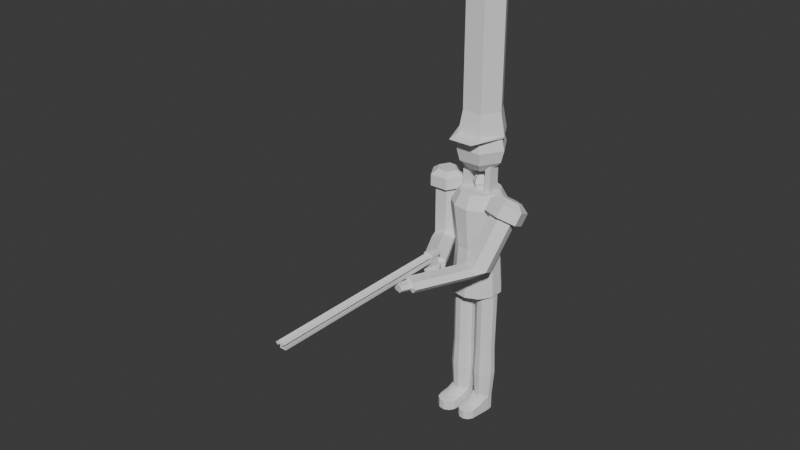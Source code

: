 # Source: GoldenGuardian.blend  (saved by Blender 4.2.66; exported with 4.5.12 LTS)
import bpy
from mathutils import Matrix  # noqa: F401  (used for matrix-valued properties, if any)

bpy.ops.wm.read_factory_settings(use_empty=True)
scene = bpy.context.scene
scene.name = 'Scene'

# ---- collections
col_collection = bpy.data.collections.new('Collection'); scene.collection.children.link(col_collection)

# ---- world
world_world = bpy.data.worlds.new('World'); scene.world = world_world
world_world.use_nodes = True; world_world.node_tree.nodes.clear()
_N = world_world.node_tree.nodes; _L = world_world.node_tree.links
n0 = _N.new('ShaderNodeOutputWorld'); n0.name = 'World Output'; n0.location = (300, 300)
n1 = _N.new('ShaderNodeBackground'); n1.name = 'Background'; n1.location = (10, 300)
n1.inputs[0].default_value = (0.05088, 0.05088, 0.05088, 1.0)
_L.new(n1.outputs[0], n0.inputs[0])
n0.is_active_output = True
world_world.color = (0.05088, 0.05088, 0.05088)
world_world.use_sun_shadow = False
world_world.sun_shadow_jitter_overblur = 0.0

# ---- meshes
me_cylinder = bpy.data.meshes.new('Cylinder')
me_cylinder.from_pydata([(-1.007, -0.02083, -5.611), (-0.8658, -0.02083, -3.611), (-0.848, 0.5198, -5.611), (-0.7295, 0.4436, -3.611), (-0.4222, 0.8888, -5.611), (-0.3636, 0.7606, -3.611), (0.1356, 0.969, -5.611), (0.1155, 0.8295, -3.611), (0.6481, 0.7349, -5.611), (0.5558, 0.6284, -3.611), (0.9527, 0.2609, -5.611), (0.8176, 0.2212, -3.611), (0.9527, -0.3026, -5.611), (0.8176, -0.2629, -3.611), (0.6481, -0.7766, -5.611), (0.5558, -0.6701, -3.611), (0.1356, -1.011, -5.611), (0.1155, -0.8712, -3.611), (-0.4222, -0.9305, -5.611), (-0.3636, -0.8023, -3.611), (-0.848, -0.5615, -5.611), (-0.7295, -0.4853, -3.611), (-1.095, -0.02083, -1.851), (-0.9222, 0.5675, -1.851), (-0.4588, 0.969, -1.851), (0.1481, 1.056, -1.851), (0.7059, 0.8016, -1.851), (1.037, 0.2858, -1.851), (1.037, -0.3274, -1.851), (0.7059, -0.8432, -1.851), (0.1481, -1.098, -1.851), (-0.4588, -1.011, -1.851), (-0.9222, -0.6092, -1.851), (-0.8124, -0.02083, -1.327), (-0.6845, 0.4147, -1.327), (-0.3414, 0.712, -1.327), (0.1079, 0.7766, -1.327), (0.5208, 0.588, -1.327), (0.7662, 0.2061, -1.327), (0.7662, -0.2478, -1.327), (0.5208, -0.6297, -1.327), (0.1079, -0.8182, -1.327), (-0.3414, -0.7536, -1.327), (-0.6845, -0.4564, -1.327), (-0.9125, 0.2399, -9.312), (-0.9891, -0.02083, -9.312), (-0.9368, -0.02083, -8.184), (-0.9434, -0.02083, -5.111), (-0.8685, 0.2117, -8.184), (-0.8741, 0.2153, -5.111), (-0.6854, 0.3703, -8.184), (-0.6882, 0.3764, -5.111), (-0.4455, 0.4048, -8.184), (-0.4446, 0.4114, -5.111), (-0.2251, 0.3042, -8.184), (-0.2208, 0.3092, -5.111), (-0.09412, 0.1003, -8.184), (-0.08773, 0.1022, -5.111), (-0.09412, -0.142, -8.184), (-0.08773, -0.1439, -5.111), (-0.2251, -0.3458, -8.184), (-0.2208, -0.3509, -5.111), (-0.4455, -0.4465, -8.184), (-0.4446, -0.4531, -5.111), (-0.6854, -0.412, -8.184), (-0.6882, -0.4181, -5.111), (-0.8685, -0.2533, -8.184), (-0.8741, -0.2569, -5.111), (-0.7071, 0.4179, -9.312), (-0.4381, 0.4566, -9.312), (-0.1909, 0.3437, -9.312), (-0.04397, 0.1151, -9.312), (-0.04397, -0.1567, -9.312), (-0.1909, -0.3853, -9.312), (-0.4381, -0.4982, -9.312), (-0.7071, -0.4596, -9.312), (-0.9125, -0.2816, -9.312), (-0.8517, 0.2009, -10.4), (-0.9168, -0.02083, -10.4), (-0.6771, 0.3522, -10.4), (-0.4484, 0.3851, -10.4), (-0.2382, 0.2891, -10.4), (-0.1133, 0.0947, -10.4), (-0.1133, -0.1364, -10.4), (-0.2382, -0.3307, -10.4), (-0.4484, -0.4267, -10.4), (-0.6771, -0.3938, -10.4), (-0.8517, -0.2425, -10.4), (-0.8517, 0.2009, -11.05), (-0.9168, -0.02083, -11.05), (-0.6771, 0.3522, -11.05), (-0.4484, 0.3851, -11.05), (-0.2382, 0.2891, -11.05), (-0.1133, 0.0947, -11.05), (-0.1133, -0.1364, -11.05), (-0.2382, -0.3307, -11.05), (-0.4484, -0.4267, -11.05), (-0.6771, -0.3938, -11.05), (-0.8517, -0.2425, -11.05), (-0.9273, -0.09348, -10.4), (-0.1237, -0.209, -10.4), (-0.2487, -0.4034, -10.4), (-0.4588, -0.4994, -10.4), (-0.6875, -0.4665, -10.4), (-0.8622, -0.3152, -10.4), (-0.9273, -0.09348, -11.05), (-0.1237, -0.209, -11.05), (-0.2487, -0.4034, -11.05), (-0.4588, -0.4994, -11.05), (-0.6875, -0.4665, -11.05), (-0.8622, -0.3152, -11.05), (-0.9796, -0.4578, -10.59), (-0.1761, -0.5734, -10.59), (-0.301, -0.7677, -10.59), (-0.5112, -0.8637, -10.59), (-0.7399, -0.8308, -10.59), (-0.9145, -0.6795, -10.59), (-0.9796, -0.4578, -11.05), (-0.1761, -0.5734, -11.05), (-0.301, -0.7677, -11.05), (-0.5112, -0.8637, -11.05), (-0.7399, -0.8308, -11.05), (-0.9145, -0.6795, -11.05), (-1.035, -0.8413, -10.67), (-0.2313, -0.9569, -10.67), (-0.3562, -1.151, -10.67), (-0.5664, -1.247, -10.67), (-0.7951, -1.214, -10.67), (-0.9697, -1.063, -10.67), (-1.035, -0.8413, -11.05), (-0.2313, -0.9569, -11.05), (-0.3562, -1.151, -11.05), (-0.5664, -1.247, -11.05), (-0.7951, -1.214, -11.05), (-0.9697, -1.063, -11.05), (0.08942, -0.02083, -8.183), (0.06757, -0.02083, -5.111), (0.1535, 0.1975, -8.183), (0.1351, 0.2093, -5.111), (0.3255, 0.3465, -8.183), (0.3164, 0.3664, -5.111), (0.5507, 0.3789, -8.183), (0.5538, 0.4005, -5.111), (0.7577, 0.2844, -8.183), (0.772, 0.3009, -5.111), (0.8807, 0.09294, -8.183), (0.9017, 0.0991, -5.111), (0.8807, -0.1346, -8.183), (0.9017, -0.1408, -5.111), (0.7577, -0.326, -8.183), (0.772, -0.3425, -5.111), (0.5507, -0.4206, -8.183), (0.5538, -0.4422, -5.111), (0.3255, -0.3882, -8.183), (0.3164, -0.4081, -5.111), (0.1535, -0.2392, -8.183), (0.1351, -0.251, -5.111), (0.04892, -0.02083, -9.309), (0.1195, 0.2194, -9.309), (0.3087, 0.3833, -9.309), (0.5565, 0.419, -9.309), (0.7842, 0.315, -9.309), (0.9196, 0.1044, -9.309), (0.9196, -0.146, -9.309), (0.7842, -0.3566, -9.309), (0.5565, -0.4606, -9.309), (0.3087, -0.425, -9.309), (0.1195, -0.2611, -9.309), (0.129, -0.02083, -10.39), (0.1868, 0.1761, -10.39), (0.3419, 0.3105, -10.39), (0.5451, 0.3397, -10.39), (0.7318, 0.2545, -10.39), (0.8428, 0.08179, -10.39), (0.8428, -0.1235, -10.39), (0.7318, -0.2961, -10.39), (0.5451, -0.3814, -10.39), (0.3419, -0.3522, -10.39), (0.1868, -0.2178, -10.39), (0.129, -0.02083, -11.04), (0.1868, 0.1761, -11.04), (0.3419, 0.3105, -11.04), (0.5451, 0.3397, -11.04), (0.7318, 0.2545, -11.04), (0.8428, 0.08179, -11.04), (0.8428, -0.1235, -11.04), (0.7318, -0.2961, -11.04), (0.5451, -0.3814, -11.04), (0.3419, -0.3522, -11.04), (0.1868, -0.2178, -11.04), (0.111, -0.1462, -10.39), (0.8247, -0.2488, -10.39), (0.7138, -0.4215, -10.39), (0.5271, -0.5067, -10.39), (0.3239, -0.4775, -10.39), (0.1688, -0.3431, -10.39), (0.111, -0.1462, -11.04), (0.8247, -0.2488, -11.04), (0.7138, -0.4215, -11.04), (0.5271, -0.5067, -11.04), (0.3239, -0.4775, -11.04), (0.1688, -0.3431, -11.04), (0.05856, -0.5108, -10.59), (0.7723, -0.6134, -10.59), (0.6613, -0.7861, -10.59), (0.4747, -0.8713, -10.59), (0.2715, -0.8421, -10.59), (0.1164, -0.7077, -10.59), (0.05856, -0.5108, -11.04), (0.7723, -0.6134, -11.04), (0.6613, -0.7861, -11.04), (0.4747, -0.8713, -11.04), (0.2715, -0.8421, -11.04), (0.1164, -0.7077, -11.04), (0.004497, -0.8868, -10.68), (0.7183, -0.9894, -10.68), (0.6073, -1.162, -10.68), (0.4206, -1.247, -10.68), (0.2174, -1.218, -10.68), (0.06232, -1.084, -10.68), (0.004497, -0.8868, -11.04), (0.7183, -0.9894, -11.04), (0.6073, -1.162, -11.04), (0.4206, -1.247, -11.04), (0.2174, -1.218, -11.04), (0.06232, -1.084, -11.04), (-0.5067, -0.02083, 1.255), (-0.8728, -0.02083, 0.8889), (-1.007, -0.02083, 0.3889), (-0.8728, -0.02083, -0.1111), (-0.5067, -0.02083, -0.4771), (-0.2567, 0.4122, 1.255), (-0.4398, 0.7292, 0.8889), (-0.5067, 0.8452, 0.3889), (-0.4398, 0.7292, -0.1111), (-0.2567, 0.4122, -0.4771), (0.2433, 0.4122, 1.255), (0.4263, 0.7292, 0.8889), (0.4933, 0.8452, 0.3889), (0.4263, 0.7292, -0.1111), (0.2433, 0.4122, -0.4771), (0.4933, -0.02083, 1.255), (0.8593, -0.02083, 0.8889), (0.9933, -0.02083, 0.3889), (0.8593, -0.02083, -0.1111), (0.4933, -0.02083, -0.4771), (-0.006744, -0.02083, 1.389), (0.2433, -0.4538, 1.255), (0.4263, -0.7708, 0.8889), (0.4933, -0.8869, 0.3889), (0.4263, -0.7708, -0.1111), (0.2433, -0.4538, -0.4771), (-0.2567, -0.4538, 1.255), (-0.4398, -0.7708, 0.8889), (-0.5067, -0.8869, 0.3889), (-0.4398, -0.7708, -0.1111), (-0.2567, -0.4538, -0.4771), (-0.006744, -0.02083, -0.6111), (-0.4891, 0.8222, 0.8856), (-0.9714, -0.01319, 0.8856), (-0.9714, -0.01319, 0.9713), (-0.7993, -0.01319, 1.837), (-0.4891, 0.8222, 0.9713), (-0.403, 0.6732, 1.837), (0.4756, 0.8222, 0.9713), (0.3896, 0.6732, 1.837), (0.9579, -0.01319, 0.9713), (0.7859, -0.01319, 1.837), (0.4756, -0.8486, 0.9713), (0.3896, -0.6996, 1.837), (-0.4891, -0.8486, 0.9713), (-0.403, -0.6996, 1.837), (0.4756, 0.8222, 0.8856), (0.9579, -0.01319, 0.8856), (0.4756, -1.364, 0.8856), (-0.4891, -1.364, 0.8856), (-0.7993, -0.01319, 8.748), (-0.403, 0.6732, 8.748), (0.3896, 0.6732, 8.748), (0.7859, -0.01319, 8.748), (0.3896, -0.6996, 8.748), (-0.403, -0.6996, 8.748), (-0.2302, -0.01319, 8.878), (-0.1185, 0.1804, 8.878), (0.105, 0.1804, 8.878), (0.2168, -0.01319, 8.878), (0.105, -0.2067, 8.878), (-0.1185, -0.2067, 8.878), (0.5874, -0.2708, -1.401), (0.5874, -0.2708, -0.2197), (0.3615, -0.2708, -1.401), (0.3615, -0.2708, -0.2197), (0.5874, 0.2292, -1.401), (0.5874, 0.2292, -0.2197), (0.3615, 0.2292, -1.401), (0.3615, 0.2292, -0.2197), (-0.3869, -0.2708, -1.397), (-0.3869, -0.2708, -0.1944), (-0.624, -0.2708, -1.397), (-0.624, -0.2708, -0.1944), (-0.3869, 0.2292, -1.397), (-0.3869, 0.2292, -0.1944), (-0.624, 0.2292, -1.397), (-0.624, 0.2292, -0.1944), (-0.3367, -0.02083, -1.091), (-0.2401, -0.02083, -1.325), (-0.006744, 0.2125, -0.858), (-0.006744, 0.3092, -1.091), (-0.006744, 0.2125, -1.325), (0.2266, -0.02083, -0.858), (0.3233, -0.02083, -1.091), (0.2266, -0.02083, -1.325), (-0.006744, -0.02083, -1.421), (-0.006744, -0.02083, -0.7614), (-0.006744, -0.2542, -0.858), (-0.006744, -0.3508, -1.091), (-0.006744, -0.2542, -1.325), (-0.2401, -0.02083, -0.858), (-1.863, 0.5966, -1.59), (-2.22, -0.02083, -1.59), (-2.007, -0.02083, -3.956), (-2.007, -0.02083, -1.611), (-1.757, 0.4122, -4.187), (-1.757, 0.4122, -1.611), (-1.257, 0.4122, -3.956), (-1.257, 0.4122, -1.611), (-1.007, -0.02083, -3.604), (-1.007, -0.02083, -1.611), (-1.257, -0.4538, -3.425), (-1.257, -0.4538, -1.611), (-1.757, -0.4538, -3.604), (-1.757, -0.4538, -1.611), (-1.15, 0.5966, -1.59), (-0.7937, -0.02083, -1.59), (-1.15, -0.6383, -1.59), (-1.863, -0.6383, -1.59), (-1.863, 0.5966, -1.14), (-2.22, -0.02083, -1.14), (-1.15, 0.5966, -1.14), (-0.7937, -0.02083, -1.14), (-1.15, -0.6383, -1.14), (-1.863, -0.6383, -1.14), (-1.721, 0.3504, -0.953), (-1.935, -0.02083, -0.953), (-1.292, 0.3504, -0.953), (-1.078, -0.02083, -0.953), (-1.292, -0.3921, -0.953), (-1.721, -0.3921, -0.953), (-1.57, -0.7249, -4.019), (-1.223, -0.5766, -4.25), (-0.9275, -0.4103, -4.019), (-0.9073, -0.3608, -3.667), (-1.273, -0.5644, -3.488), (-1.657, -0.7938, -3.667), (-0.6872, -2.375, -3.952), (-0.3399, -2.227, -4.184), (-0.04466, -2.061, -3.952), (-0.02455, -2.011, -3.6), (-0.3899, -2.215, -3.421), (-0.7745, -2.444, -3.6), (-0.5466, -2.363, -3.888), (-0.3295, -2.271, -4.032), (-0.1449, -2.167, -3.888), (-0.1323, -2.136, -3.668), (-0.3608, -2.263, -3.556), (-0.6013, -2.406, -3.668), (-0.239, -2.939, -3.865), (-0.02184, -2.846, -4.009), (0.1628, -2.742, -3.865), (0.1754, -2.711, -3.644), (-0.05311, -2.838, -3.532), (-0.2936, -2.982, -3.644), (-0.03877, -2.842, -3.751), (-0.04035, -2.724, -3.881), (-0.03735, -2.904, -3.348), (-0.2903, -2.725, -3.881), (-0.2873, -2.905, -3.348), (-0.04107, -2.474, -3.881), (-0.04107, -2.474, -3.348), (-0.2911, -2.475, -3.881), (-0.2911, -2.475, -3.348), (-0.03735, -2.904, -3.221), (-0.2873, -2.905, -3.221), (-0.04107, -2.474, -3.221), (-0.2911, -2.475, -3.221), (-0.02332, -10.32, -3.348), (-0.2733, -10.32, -3.348), (-0.02332, -10.32, -3.221), (-0.2733, -10.32, -3.221), (-0.09412, -2.76, -2.989), (0.01179, -2.905, -3.164), (-0.3531, -2.906, -3.164), (0.00386, -2.395, -3.163), (-0.3607, -2.396, -3.164), (-0.2475, -10.44, -3.164), (-0.2475, -10.44, -3.011), (-0.1654, -2.724, -3.881), (-0.1623, -2.905, -3.348), (-0.1661, -2.474, -3.881), (-0.1661, -2.474, -3.348), (-0.1623, -2.905, -3.221), (-0.1661, -2.474, -3.221), (-0.1483, -10.32, -3.348), (-0.1483, -10.32, -3.221), (-0.1706, -2.906, -3.164), (-0.1782, -2.395, -3.164), (-0.1563, -10.44, -3.087), (-0.1335, -2.76, -2.989), (0.01179, -2.905, -3.011), (-0.3531, -2.906, -3.011), (0.004197, -2.395, -3.011), (-0.3607, -2.396, -3.011), (-0.1782, -2.395, -3.011), (-0.1706, -2.906, -3.011), (-0.2248, -2.905, -3.348), (-0.2286, -2.474, -3.881), (-0.2248, -2.905, -3.221), (-0.2108, -10.32, -3.348), (-0.2108, -10.32, -3.221), (-0.2619, -2.906, -3.164), (-0.1367, -2.54, -2.989), (-0.2154, -2.54, -2.989), (-0.2279, -2.724, -3.881), (-0.2286, -2.474, -3.348), (-0.2286, -2.474, -3.221), (-0.2695, -2.395, -3.164), (-0.2619, -2.906, -3.011), (-0.2695, -2.395, -3.011), (-0.1029, -2.724, -3.881), (-0.1036, -2.474, -3.348), (-0.1036, -2.474, -3.221), (-0.08702, -2.395, -3.164), (-0.09985, -2.905, -3.348), (-0.1036, -2.474, -3.881), (-0.09985, -2.905, -3.221), (-0.08582, -10.32, -3.348), (-0.08582, -10.32, -3.221), (-0.07943, -2.905, -3.164), (-0.2121, -2.761, -2.989), (-0.1728, -2.76, -2.989), (-0.08702, -2.395, -3.011), (-0.07943, -2.905, -3.011), (-0.3531, -2.906, -3.087), (-0.3607, -2.396, -3.087), (0.01179, -2.905, -3.087), (0.004197, -2.395, -3.087), (-0.1782, -2.395, -3.087), (-0.1706, -2.906, -3.087), (-0.2695, -2.395, -3.087), (-0.08702, -2.395, -3.087), (-0.1761, -2.54, -2.989), (0.02617, -10.44, -3.087), (-0.06505, -10.44, -3.164), (-0.2548, -2.541, -2.989), (-0.06505, -10.44, -3.011), (-0.06505, -10.44, -3.087), (-0.09739, -2.54, -2.989), (-0.2475, -10.44, -3.087), (-0.3387, -10.44, -3.087), (-0.2515, -2.761, -2.989), (1.258, 0.121, -2.299), (0.7109, -0.281, -1.972), (0.6024, -1.32, -3.727), (0.9444, -0.38, -1.995), (0.9656, -1.053, -3.944), (1.308, -0.1131, -2.212), (1.435, -1.224, -3.944), (1.777, -0.2841, -2.212), (1.542, -1.662, -3.727), (1.884, -0.722, -1.995), (1.179, -1.929, -3.511), (1.521, -0.9889, -1.779), (0.7091, -1.758, -3.511), (1.051, -0.8179, -1.779), (1.966, -0.1366, -2.299), (2.127, -0.7963, -1.972), (1.579, -1.198, -1.646), (0.8716, -0.9407, -1.646), (1.347, 0.3658, -1.847), (0.8, -0.03629, -1.521), (2.055, 0.1081, -1.847), (2.216, -0.5516, -1.521), (1.669, -0.9536, -1.195), (0.9607, -0.696, -1.195), (1.463, 0.1585, -1.495), (1.176, -0.05201, -1.324), (1.833, 0.02362, -1.495), (1.917, -0.3218, -1.324), (1.631, -0.5324, -1.153), (1.26, -0.3975, -1.153), (0.5216, -1.749, -3.763), (0.6826, -1.801, -3.98), (1.152, -1.972, -3.98), (1.333, -2.012, -3.763), (1.172, -1.948, -3.547), (0.702, -1.777, -3.547), (-0.2967, -4.162, -3.593), (-0.1357, -4.215, -3.81), (0.3341, -4.386, -3.81), (0.5151, -4.426, -3.593), (0.3535, -4.362, -3.377), (-0.1163, -4.191, -3.377), (-0.1514, -4.254, -3.59), (-0.05374, -4.286, -3.722), (0.2314, -4.39, -3.722), (0.3413, -4.414, -3.59), (0.2432, -4.375, -3.459), (-0.04196, -4.272, -3.459), (-0.2957, -4.68, -3.561), (-0.198, -4.712, -3.692), (0.08715, -4.815, -3.692), (0.197, -4.84, -3.561), (0.09892, -4.801, -3.429), (-0.1862, -4.697, -3.429), (-0.294, -4.681, -3.563), (-0.05101, -4.756, -3.562), (-0.2181, -5.258, -3.348), (-0.2808, -5.186, -3.221), (-0.156, -5.137, -3.348), (-0.03169, -4.882, -3.348), (-0.2803, -5.376, -3.348), (-0.09382, -5.011, -3.348), (-0.0762, -4.034, -3.011), (0.01531, -4.138, -3.087), (-0.07654, -3.914, -3.164)], [], [(0, 1, 3, 2), (2, 3, 5, 4), (4, 5, 7, 6), (6, 7, 9, 8), (8, 9, 11, 10), (10, 11, 13, 12), (12, 13, 15, 14), (14, 15, 17, 16), (16, 17, 19, 18), (13, 11, 27, 28), (18, 19, 21, 20), (20, 21, 1, 0), (0, 2, 4, 6, 8, 10, 12, 14, 16, 18, 20), (24, 23, 34, 35), (11, 9, 26, 27), (9, 7, 25, 26), (3, 1, 22, 23), (7, 5, 24, 25), (1, 21, 32, 22), (5, 3, 23, 24), (21, 19, 31, 32), (19, 17, 30, 31), (17, 15, 29, 30), (15, 13, 28, 29), (34, 33, 43, 42, 41, 40, 39, 38, 37, 36, 35), (31, 30, 41, 42), (28, 27, 38, 39), (25, 24, 35, 36), (32, 31, 42, 43), (29, 28, 39, 40), (26, 25, 36, 37), (22, 32, 43, 33), (23, 22, 33, 34), (30, 29, 40, 41), (27, 26, 37, 38), (75, 76, 87, 86), (54, 56, 71, 70), (46, 47, 49, 48), (44, 68, 79, 77), (58, 60, 73, 72), (48, 49, 51, 50), (72, 73, 84, 83), (62, 64, 75, 74), (50, 51, 53, 52), (76, 45, 78, 87), (48, 50, 68, 44), (52, 53, 55, 54), (70, 71, 82, 81), (52, 54, 70, 69), (54, 55, 57, 56), (68, 69, 80, 79), (46, 48, 44, 45), (56, 57, 59, 58), (45, 44, 77, 78), (66, 46, 45, 76), (58, 59, 61, 60), (73, 74, 85, 84), (56, 58, 72, 71), (60, 61, 63, 62), (94, 83, 100, 106), (60, 62, 74, 73), (62, 63, 65, 64), (49, 47, 67, 65, 63, 61, 59, 57, 55, 53, 51), (71, 72, 83, 82), (64, 65, 67, 66), (74, 75, 86, 85), (50, 52, 69, 68), (66, 67, 47, 46), (64, 66, 76, 75), (69, 70, 81, 80), (89, 88, 90, 91, 92, 93, 94, 95, 96, 97, 98), (84, 85, 102, 101), (79, 80, 91, 90), (82, 83, 94, 93), (98, 97, 109, 110), (77, 79, 90, 88), (81, 82, 93, 92), (95, 94, 106, 107), (78, 77, 88, 89), (78, 89, 105, 99), (80, 81, 92, 91), (100, 101, 112), (109, 108, 120, 121), (104, 99, 116), (101, 114, 113), (110, 109, 121, 122), (87, 78, 99, 104), (97, 96, 108, 109), (83, 84, 101, 100), (86, 87, 104, 103), (96, 95, 107, 108), (89, 98, 110, 105), (85, 86, 103, 102), (121, 120, 132, 133), (116, 111, 123), (113, 114, 125), (122, 121, 133, 134), (119, 118, 130, 131), (106, 100, 112, 118), (103, 116, 115), (108, 107, 119, 120), (99, 105, 117, 111), (105, 110, 122, 117), (102, 103, 114), (107, 106, 118, 119), (124, 125, 131, 130), (127, 128, 134, 133), (126, 127, 133, 132), (125, 126, 132, 131), (128, 123, 129, 134), (112, 125, 124), (118, 112, 124, 130), (115, 116, 127), (120, 119, 131, 132), (111, 117, 129, 123), (117, 122, 134, 129), (114, 115, 127), (116, 99, 111), (123, 128, 116), (127, 116, 128), (116, 103, 104), (114, 103, 115), (127, 126, 114), (114, 101, 102), (125, 114, 126), (125, 112, 113), (112, 101, 113), (135, 136, 138, 137), (137, 138, 140, 139), (139, 140, 142, 141), (141, 142, 144, 143), (143, 144, 146, 145), (145, 146, 148, 147), (147, 148, 150, 149), (149, 150, 152, 151), (151, 152, 154, 153), (138, 136, 156, 154, 152, 150, 148, 146, 144, 142, 140), (153, 154, 156, 155), (155, 156, 136, 135), (141, 143, 161, 160), (161, 162, 173, 172), (135, 137, 158, 157), (139, 141, 160, 159), (155, 135, 157, 167), (137, 139, 159, 158), (153, 155, 167, 166), (151, 153, 166, 165), (149, 151, 165, 164), (147, 149, 164, 163), (145, 147, 163, 162), (143, 145, 162, 161), (189, 188, 200, 201), (158, 159, 170, 169), (165, 166, 177, 176), (162, 163, 174, 173), (159, 160, 171, 170), (166, 167, 178, 177), (163, 164, 175, 174), (160, 161, 172, 171), (167, 157, 168, 178), (157, 158, 169, 168), (164, 165, 176, 175), (179, 180, 181, 182, 183, 184, 185, 186, 187, 188, 189), (171, 172, 183, 182), (175, 176, 193, 192), (168, 169, 180, 179), (185, 174, 191, 197), (172, 173, 184, 183), (169, 170, 181, 180), (178, 168, 190, 195), (173, 174, 185, 184), (170, 171, 182, 181), (168, 179, 196, 190), (192, 205, 204), (197, 191, 203, 209), (195, 190, 207), (200, 199, 211, 212), (191, 192, 203), (186, 185, 197, 198), (176, 177, 194, 193), (179, 189, 201, 196), (187, 186, 198, 199), (177, 178, 195, 194), (174, 175, 192, 191), (188, 187, 199, 200), (209, 203, 215, 221), (207, 214, 219), (212, 211, 223, 224), (203, 216, 215), (206, 207, 218), (201, 200, 212, 213), (198, 197, 209, 210), (190, 196, 208, 202), (193, 194, 205), (196, 201, 213, 208), (199, 198, 210, 211), (194, 207, 206), (215, 216, 222, 221), (219, 214, 220, 225), (216, 217, 223, 222), (217, 218, 224, 223), (218, 219, 225, 224), (204, 205, 216), (213, 212, 224, 225), (210, 209, 221, 222), (202, 208, 220, 214), (205, 218, 217), (208, 213, 225, 220), (211, 210, 222, 223), (230, 229, 234, 235), (228, 227, 232, 233), (226, 246, 231), (257, 230, 235), (229, 228, 233, 234), (227, 226, 231, 232), (231, 246, 236), (257, 235, 240), (234, 233, 238, 239), (232, 231, 236, 237), (235, 234, 239, 240), (233, 232, 237, 238), (257, 240, 245), (239, 238, 243, 244), (237, 236, 241, 242), (240, 239, 244, 245), (238, 237, 242, 243), (236, 246, 241), (257, 245, 251), (244, 243, 249, 250), (242, 241, 247, 248), (245, 244, 250, 251), (243, 242, 248, 249), (241, 246, 247), (257, 251, 256), (250, 249, 254, 255), (248, 247, 252, 253), (251, 250, 255, 256), (249, 248, 253, 254), (247, 246, 252), (255, 254, 228, 229), (253, 252, 226, 227), (256, 255, 229, 230), (254, 253, 227, 228), (252, 246, 226), (257, 256, 230), (260, 262, 258, 259), (260, 261, 263, 262), (268, 270, 275, 274), (262, 263, 265, 264), (270, 260, 275), (264, 265, 267, 266), (266, 274, 273), (266, 267, 269, 268), (269, 267, 279, 280), (259, 258, 272, 273, 274, 275), (268, 269, 271, 270), (262, 264, 272, 258), (270, 271, 261, 260), (264, 266, 273, 272), (281, 280, 286, 287), (271, 269, 280, 281), (265, 263, 277, 278), (261, 271, 281, 276), (263, 261, 276, 277), (267, 265, 278, 279), (283, 282, 287, 286, 285, 284), (279, 278, 284, 285), (277, 276, 282, 283), (276, 281, 287, 282), (280, 279, 285, 286), (278, 277, 283, 284), (274, 266, 268), (275, 260, 259), (207, 190, 202), (214, 207, 202), (218, 207, 219), (207, 194, 195), (218, 205, 206), (205, 194, 206), (216, 203, 204), (216, 205, 217), (205, 192, 193), (203, 192, 204), (288, 289, 291, 290), (290, 291, 295, 294), (294, 295, 293, 292), (292, 293, 289, 288), (290, 294, 292, 288), (295, 291, 289, 293), (296, 297, 299, 298), (298, 299, 303, 302), (302, 303, 301, 300), (300, 301, 297, 296), (298, 302, 300, 296), (303, 299, 297, 301), (305, 304, 307, 308), (317, 313, 306), (312, 305, 308), (304, 317, 306, 307), (308, 307, 310, 311), (306, 313, 309), (312, 308, 311), (307, 306, 309, 310), (311, 310, 315, 316), (309, 313, 314), (312, 311, 316), (310, 309, 314, 315), (316, 315, 304, 305), (314, 313, 317), (312, 316, 305), (315, 314, 317, 304), (334, 333, 339, 340), (329, 327, 333, 334), (320, 321, 322), (335, 334, 340, 341), (327, 325, 332, 333), (322, 325, 324), (318, 319, 337, 336), (323, 321, 319, 318), (324, 325, 326), (339, 338, 344, 345), (321, 331, 335, 319), (326, 329, 328), (325, 323, 318, 332), (332, 318, 336, 338), (328, 329, 330), (319, 335, 341, 337), (331, 329, 334, 335), (330, 321, 320), (322, 324, 350), (333, 332, 338, 339), (342, 343, 347, 346, 345, 344), (341, 340, 346, 347), (338, 336, 342, 344), (340, 339, 345, 346), (337, 341, 347, 343), (336, 337, 343, 342), (353, 348, 354), (324, 326, 350), (326, 352, 351), (330, 320, 348), (328, 330, 352), (320, 322, 348), (358, 365, 364), (351, 352, 358), (349, 350, 356), (352, 353, 358), (350, 351, 356), (348, 349, 354), (365, 360, 371), (356, 357, 363), (354, 355, 361), (359, 354, 365), (357, 358, 363), (355, 356, 361), (366, 372, 371), (363, 364, 369), (361, 362, 367), (364, 365, 371), (362, 363, 369), (360, 361, 367), (370, 372, 369), (372, 366, 367), (369, 372, 368), (371, 372, 370), (368, 372, 367), (365, 354, 360), (361, 360, 354), (361, 356, 362), (365, 358, 359), (363, 358, 364), (363, 362, 356), (352, 326, 328), (352, 330, 353), (348, 353, 330), (348, 322, 349), (350, 349, 322), (350, 326, 351), (325, 322, 323), (322, 321, 323), (330, 329, 331), (321, 330, 331), (329, 326, 327), (326, 325, 327), (358, 353, 359), (356, 351, 357), (354, 359, 353), (358, 357, 351), (354, 349, 355), (356, 355, 349), (369, 368, 362), (371, 360, 366), (369, 364, 370), (367, 366, 360), (367, 362, 368), (371, 370, 364), (422, 414, 376, 375), (375, 376, 380, 379), (433, 429, 378, 377), (377, 378, 374, 373), (428, 433, 377, 373), (380, 376, 382, 384), (445, 392, 431, 449), (423, 380, 384, 424), (382, 376, 520, 517), (374, 378, 383, 381), (435, 385, 387, 436), (416, 382, 517, 388, 418), (374, 381, 387, 385, 519), (432, 374, 519, 521), (440, 412, 450, 420), (384, 382, 391, 393), (407, 389, 456, 420, 450, 421, 453, 459, 438, 439), (424, 384, 393, 425), (434, 381, 390, 437), (458, 394, 457), (437, 444, 523, 524), (452, 451, 455), (412, 427, 421, 450), (410, 440, 420, 456), (455, 451, 454), (458, 457, 395), (406, 457, 394), (416, 400, 404, 419), (430, 401, 405, 431), (411, 409, 459, 453), (414, 397, 518, 516), (434, 400, 403, 436), (417, 402, 403, 418), (429, 399, 401, 430), (422, 415, 398, 396), (415, 423, 399, 398), (428, 432, 397, 396), (441, 447, 406, 454, 522), (449, 446, 412, 440), (448, 443, 411, 427), (443, 442, 409, 411), (444, 445, 410, 408), (442, 419, 394, 458), (446, 448, 427, 412), (419, 447, 406, 394), (379, 380, 423, 415), (375, 379, 415, 422), (386, 417, 418, 388), (376, 414, 516, 520), (382, 416, 419, 391), (441, 413, 447), (441, 444, 408), (406, 455, 454), (401, 424, 425, 405), (400, 416, 418, 403), (399, 423, 424, 401), (396, 397, 414, 422), (447, 426, 395, 406), (445, 449, 440, 410), (373, 374, 432, 428), (378, 429, 430, 383), (381, 434, 436, 387), (431, 392, 383, 430), (413, 441, 407, 439), (457, 406, 395), (400, 434, 437, 404), (441, 408, 389, 407), (397, 432, 521, 518), (402, 435, 436, 403), (396, 398, 433, 428), (398, 399, 429, 433), (427, 411, 453, 421), (404, 437, 447), (391, 419, 442), (405, 425, 448, 446), (426, 442, 458, 395), (390, 392, 445, 444), (393, 391, 442, 443), (425, 393, 443, 448), (431, 405, 446, 449), (419, 404, 447), (383, 392, 390, 381), (426, 409, 442), (444, 441, 522, 523), (406, 452, 455), (409, 426, 438, 459), (426, 447, 413), (426, 413, 439, 438), (447, 437, 524, 452, 406), (444, 437, 390), (408, 410, 456, 389), (476, 475, 481, 482), (471, 469, 475, 476), (462, 463, 465), (477, 476, 482, 483), (469, 467, 474, 475), (464, 465, 466), (460, 461, 479, 478), (465, 463, 461, 460), (466, 469, 468), (478, 479, 485, 484), (463, 473, 477, 461), (468, 469, 470), (467, 465, 460, 474), (474, 460, 478, 480), (470, 473, 472), (461, 477, 483, 479), (473, 471, 476, 477), (472, 473, 462), (470, 472, 495), (475, 474, 480, 481), (484, 485, 489, 488, 487, 486), (481, 480, 486, 487), (483, 482, 488, 489), (480, 478, 484, 486), (482, 481, 487, 488), (479, 483, 489, 485), (493, 500, 499), (462, 491, 490), (464, 466, 491), (466, 493, 492), (468, 470, 493), (472, 462, 495), (498, 499, 504), (491, 492, 498), (494, 495, 500), (492, 493, 498), (490, 491, 496), (495, 490, 496), (503, 504, 509), (496, 497, 502), (501, 502, 507), (499, 506, 505), (497, 498, 504), (500, 501, 506), (508, 514, 515, 513), (506, 513, 512), (504, 511, 510), (502, 509, 514, 508), (507, 502, 513), (505, 506, 511), (512, 515, 511), (515, 514, 509), (511, 515, 510), (513, 515, 512), (510, 515, 509), (517, 520, 386, 388), (518, 521, 435, 402), (521, 519, 385, 435), (516, 518, 402, 417), (520, 516, 417, 386), (511, 504, 505), (509, 502, 503), (513, 502, 508), (509, 504, 510), (513, 506, 507), (511, 506, 512), (502, 497, 503), (523, 522, 454, 451), (502, 501, 496), (506, 501, 507), (506, 499, 500), (524, 523, 451, 452), (504, 503, 497), (504, 499, 505), (493, 470, 494), (493, 466, 468), (491, 462, 464), (495, 462, 490), (491, 466, 492), (495, 494, 470), (496, 491, 497), (500, 493, 494), (498, 497, 491), (496, 501, 495), (500, 495, 501), (498, 493, 499), (466, 465, 467), (465, 464, 462), (462, 473, 463), (473, 470, 471), (470, 469, 471), (469, 466, 467)])
_uv = me_cylinder.uv_layers.new(name='UVMap')
_uv.uv.foreach_set('vector', [1.0, 0.5, 1.0, 1.0, 0.9091, 1.0, 0.9091, 0.5, 0.9091, 0.5, 0.9091, 1.0, 0.8182, 1.0, 0.8182, 0.5, 0.8182, 0.5, 0.8182, 1.0, 0.7273, 1.0, 0.7273, 0.5, 0.7273, 0.5, 0.7273, 1.0, 0.6364, 1.0, 0.6364, 0.5, 0.6364, 0.5, 0.6364, 1.0, 0.5455, 1.0, 0.5455, 0.5, 0.5455, 0.5, 0.5455, 1.0, 0.4545, 1.0, 0.4545, 0.5, 0.4545, 0.5, 0.4545, 1.0, 0.3636, 1.0, 0.3636, 0.5, 0.3636, 0.5, 0.3636, 1.0, 0.2727, 1.0, 0.2727, 0.5, 0.2727, 0.5, 0.2727, 1.0, 0.1818, 1.0, 0.1818, 0.5, 0.4545, 1.0, 0.5455, 1.0, 0.5455, 1.0, 0.4545, 1.0, 0.1818, 0.5, 0.1818, 1.0, 0.09091, 1.0, 0.09091, 0.5, 0.09091, 0.5, 0.09091, 1.0, -1.788e-07, 1.0, -1.788e-07, 0.5, 0.75, 0.49, 0.8798, 0.4519, 0.9683, 0.3497, 0.9876, 0.2158, 0.9314, 0.09283, 0.8176, 0.01972, 0.6824, 0.01972, 0.5686, 0.09283, 0.5124, 0.2158, 0.5317, 0.3497, 0.6202, 0.4519, 0.8182, 1.0, 0.9091, 1.0, 0.9091, 1.0, 0.8182, 1.0, 0.5455, 1.0, 0.6364, 1.0, 0.6364, 1.0, 0.5455, 1.0, 0.6364, 1.0, 0.7273, 1.0, 0.7273, 1.0, 0.6364, 1.0, 0.9091, 1.0, 1.0, 1.0, 1.0, 1.0, 0.9091, 1.0, 0.7273, 1.0, 0.8182, 1.0, 0.8182, 1.0, 0.7273, 1.0, -1.788e-07, 1.0, 0.09091, 1.0, 0.09091, 1.0, -1.788e-07, 1.0, 0.8182, 1.0, 0.9091, 1.0, 0.9091, 1.0, 0.8182, 1.0, 0.09091, 1.0, 0.1818, 1.0, 0.1818, 1.0, 0.09091, 1.0, 0.1818, 1.0, 0.2727, 1.0, 0.2727, 1.0, 0.1818, 1.0, 0.2727, 1.0, 0.3636, 1.0, 0.3636, 1.0, 0.2727, 1.0, 0.3636, 1.0, 0.4545, 1.0, 0.4545, 1.0, 0.3636, 1.0, 0.3798, 0.4519, 0.25, 0.49, 0.1202, 0.4519, 0.03169, 0.3497, 0.01244, 0.2158, 0.06862, 0.09283, 0.1824, 0.01972, 0.3176, 0.01972, 0.4314, 0.09283, 0.4876, 0.2158, 0.4683, 0.3497, 0.1818, 1.0, 0.2727, 1.0, 0.2727, 1.0, 0.1818, 1.0, 0.4545, 1.0, 0.5455, 1.0, 0.5455, 1.0, 0.4545, 1.0, 0.7273, 1.0, 0.8182, 1.0, 0.8182, 1.0, 0.7273, 1.0, 0.09091, 1.0, 0.1818, 1.0, 0.1818, 1.0, 0.09091, 1.0, 0.3636, 1.0, 0.4545, 1.0, 0.4545, 1.0, 0.3636, 1.0, 0.6364, 1.0, 0.7273, 1.0, 0.7273, 1.0, 0.6364, 1.0, -1.788e-07, 1.0, 0.09091, 1.0, 0.09091, 1.0, -1.788e-07, 1.0, 0.9091, 1.0, 1.0, 1.0, 1.0, 1.0, 0.9091, 1.0, 0.2727, 1.0, 0.3636, 1.0, 0.3636, 1.0, 0.2727, 1.0, 0.5455, 1.0, 0.6364, 1.0, 0.6364, 1.0, 0.5455, 1.0, 0.1818, 0.5, 0.09091, 0.5, 0.09091, 0.5, 0.1818, 0.5, 0.6364, 0.5, 0.5455, 0.5, 0.5455, 0.5, 0.6364, 0.5, 1.0, 0.5, 1.0, 1.0, 0.9091, 1.0, 0.9091, 0.5, 0.9091, 0.5, 0.8182, 0.5, 0.8182, 0.5, 0.9091, 0.5, 0.4545, 0.5, 0.3636, 0.5, 0.3636, 0.5, 0.4545, 0.5, 0.9091, 0.5, 0.9091, 1.0, 0.8182, 1.0, 0.8182, 0.5, 0.4545, 0.5, 0.3636, 0.5, 0.3636, 0.5, 0.4545, 0.5, 0.2727, 0.5, 0.1818, 0.5, 0.1818, 0.5, 0.2727, 0.5, 0.8182, 0.5, 0.8182, 1.0, 0.7273, 1.0, 0.7273, 0.5, 0.09091, 0.5, -1.788e-07, 0.5, -1.788e-07, 0.5, 0.09091, 0.5, 0.9091, 0.5, 0.8182, 0.5, 0.8182, 0.5, 0.9091, 0.5, 0.7273, 0.5, 0.7273, 1.0, 0.6364, 1.0, 0.6364, 0.5, 0.6364, 0.5, 0.5455, 0.5, 0.5455, 0.5, 0.6364, 0.5, 0.7273, 0.5, 0.6364, 0.5, 0.6364, 0.5, 0.7273, 0.5, 0.6364, 0.5, 0.6364, 1.0, 0.5455, 1.0, 0.5455, 0.5, 0.8182, 0.5, 0.7273, 0.5, 0.7273, 0.5, 0.8182, 0.5, 1.0, 0.5, 0.9091, 0.5, 0.9091, 0.5, 1.0, 0.5, 0.5455, 0.5, 0.5455, 1.0, 0.4545, 1.0, 0.4545, 0.5, 1.0, 0.5, 0.9091, 0.5, 0.9091, 0.5, 1.0, 0.5, 0.09091, 0.5, -1.788e-07, 0.5, -1.788e-07, 0.5, 0.09091, 0.5, 0.4545, 0.5, 0.4545, 1.0, 0.3636, 1.0, 0.3636, 0.5, 0.3636, 0.5, 0.2727, 0.5, 0.2727, 0.5, 0.3636, 0.5, 0.5455, 0.5, 0.4545, 0.5, 0.4545, 0.5, 0.5455, 0.5, 0.3636, 0.5, 0.3636, 1.0, 0.2727, 1.0, 0.2727, 0.5, 0.4545, 0.5, 0.4545, 0.5, 0.4545, 0.5, 0.4545, 0.5, 0.3636, 0.5, 0.2727, 0.5, 0.2727, 0.5, 0.3636, 0.5, 0.2727, 0.5, 0.2727, 1.0, 0.1818, 1.0, 0.1818, 0.5, 0.3798, 0.4519, 0.25, 0.49, 0.1202, 0.4519, 0.03169, 0.3497, 0.01244, 0.2158, 0.06862, 0.09283, 0.1824, 0.01972, 0.3176, 0.01972, 0.4314, 0.09283, 0.4876, 0.2158, 0.4683, 0.3497, 0.5455, 0.5, 0.4545, 0.5, 0.4545, 0.5, 0.5455, 0.5, 0.1818, 0.5, 0.1818, 1.0, 0.09091, 1.0, 0.09091, 0.5, 0.2727, 0.5, 0.1818, 0.5, 0.1818, 0.5, 0.2727, 0.5, 0.8182, 0.5, 0.7273, 0.5, 0.7273, 0.5, 0.8182, 0.5, 0.09091, 0.5, 0.09091, 1.0, -1.788e-07, 1.0, -1.788e-07, 0.5, 0.1818, 0.5, 0.09091, 0.5, 0.09091, 0.5, 0.1818, 0.5, 0.7273, 0.5, 0.6364, 0.5, 0.6364, 0.5, 0.7273, 0.5, 0.75, 0.49, 0.8798, 0.4519, 0.9683, 0.3497, 0.9876, 0.2158, 0.9314, 0.09283, 0.8176, 0.01972, 0.6824, 0.01972, 0.5686, 0.09283, 0.5124, 0.2158, 0.5317, 0.3497, 0.6202, 0.4519, 0.3636, 0.5, 0.2727, 0.5, 0.2727, 0.5, 0.3636, 0.5, 0.8182, 0.5, 0.7273, 0.5, 0.7273, 0.5, 0.8182, 0.5, 0.5455, 0.5, 0.4545, 0.5, 0.4545, 0.5, 0.5455, 0.5, 0.6202, 0.4519, 0.5317, 0.3497, 0.5317, 0.3497, 0.6202, 0.4519, 0.9091, 0.5, 0.8182, 0.5, 0.8182, 0.5, 0.9091, 0.5, 0.6364, 0.5, 0.5455, 0.5, 0.5455, 0.5, 0.6364, 0.5, 0.5686, 0.09283, 0.6824, 0.01972, 0.6824, 0.01972, 0.5686, 0.09283, 1.0, 0.5, 0.9091, 0.5, 0.9091, 0.5, 1.0, 0.5, 1.0, 0.5, 1.0, 0.5, 1.0, 0.5, 1.0, 0.5, 0.7273, 0.5, 0.6364, 0.5, 0.6364, 0.5, 0.7273, 0.5, 0.4545, 0.5, 0.3636, 0.5, 0.4545, 0.5, 0.5317, 0.3497, 0.5124, 0.2158, 0.5124, 0.2158, 0.5317, 0.3497, 0.09091, 0.5, -1.788e-07, 0.5, 0.09091, 0.5, 0.3636, 0.5, 0.2727, 0.5, 0.3636, 0.5, 0.6202, 0.4519, 0.5317, 0.3497, 0.5317, 0.3497, 0.6202, 0.4519, 0.09091, 0.5, -1.788e-07, 0.5, -1.788e-07, 0.5, 0.09091, 0.5, 0.5317, 0.3497, 0.5124, 0.2158, 0.5124, 0.2158, 0.5317, 0.3497, 0.4545, 0.5, 0.3636, 0.5, 0.3636, 0.5, 0.4545, 0.5, 0.1818, 0.5, 0.09091, 0.5, 0.09091, 0.5, 0.1818, 0.5, 0.5124, 0.2158, 0.5686, 0.09283, 0.5686, 0.09283, 0.5124, 0.2158, 0.75, 0.49, 0.6202, 0.4519, 0.6202, 0.4519, 0.75, 0.49, 0.2727, 0.5, 0.1818, 0.5, 0.1818, 0.5, 0.2727, 0.5, 0.5317, 0.3497, 0.5124, 0.2158, 0.5124, 0.2158, 0.5317, 0.3497, 0.09091, 0.5, -1.788e-07, 0.5, -1.788e-07, 0.5, 0.3636, 0.5, 0.2727, 0.5, 0.3636, 0.5, 0.6202, 0.4519, 0.5317, 0.3497, 0.5317, 0.3497, 0.6202, 0.4519, 0.5686, 0.09283, 0.6824, 0.01972, 0.6824, 0.01972, 0.5686, 0.09283, 0.4545, 0.5, 0.4545, 0.5, 0.4545, 0.5, 0.4545, 0.5, 0.1818, 0.5, 0.09091, 0.5, 0.1818, 0.5, 0.5124, 0.2158, 0.5686, 0.09283, 0.5686, 0.09283, 0.5124, 0.2158, 1.0, 0.5, 1.0, 0.5, 1.0, 0.5, 1.0, 0.5, 0.75, 0.49, 0.6202, 0.4519, 0.6202, 0.4519, 0.75, 0.49, 0.2727, 0.5, 0.1818, 0.5, 0.2727, 0.5, 0.5686, 0.09283, 0.6824, 0.01972, 0.6824, 0.01972, 0.5686, 0.09283, 0.4545, 0.5, 0.3636, 0.5, 0.3636, 0.5, 0.4545, 0.5, 0.1818, 0.5, 0.09091, 0.5, 0.09091, 0.5, 0.1818, 0.5, 0.2727, 0.5, 0.1818, 0.5, 0.1818, 0.5, 0.2727, 0.5, 0.3636, 0.5, 0.2727, 0.5, 0.2727, 0.5, 0.3636, 0.5, 0.09091, 0.5, -1.788e-07, 0.5, -1.788e-07, 0.5, 0.09091, 0.5, 0.4545, 0.5, 0.3636, 0.5, 0.4545, 0.5, 0.4545, 0.5, 0.4545, 0.5, 0.4545, 0.5, 0.4545, 0.5, 0.1818, 0.5, 0.09091, 0.5, 0.1818, 0.5, 0.5124, 0.2158, 0.5686, 0.09283, 0.5686, 0.09283, 0.5124, 0.2158, 1.0, 0.5, 1.0, 0.5, 1.0, 0.5, 1.0, 0.5, 0.75, 0.49, 0.6202, 0.4519, 0.6202, 0.4519, 0.75, 0.49, 0.2727, 0.5, 0.1818, 0.5, 0.1818, 0.5, 0.09091, 0.5, -1.788e-07, 0.5, -1.788e-07, 0.5, -1.788e-07, 0.5, 0.09091, 0.5, 0.09091, 0.5, 0.1818, 0.5, 0.09091, 0.5, 0.09091, 0.5, 0.09091, 0.5, 0.1818, 0.5, 0.09091, 0.5, 0.2727, 0.5, 0.1818, 0.5, 0.1818, 0.5, 0.1818, 0.5, 0.2727, 0.5, 0.2727, 0.5, 0.2727, 0.5, 0.3636, 0.5, 0.2727, 0.5, 0.3636, 0.5, 0.2727, 0.5, 0.2727, 0.5, 0.3636, 0.5, 0.4545, 0.5, 0.3636, 0.5, 0.4545, 0.5, 0.3636, 0.5, 0.3636, 0.5, 1.0, 0.5, 1.0, 1.0, 0.9091, 1.0, 0.9091, 0.5, 0.9091, 0.5, 0.9091, 1.0, 0.8182, 1.0, 0.8182, 0.5, 0.8182, 0.5, 0.8182, 1.0, 0.7273, 1.0, 0.7273, 0.5, 0.7273, 0.5, 0.7273, 1.0, 0.6364, 1.0, 0.6364, 0.5, 0.6364, 0.5, 0.6364, 1.0, 0.5455, 1.0, 0.5455, 0.5, 0.5455, 0.5, 0.5455, 1.0, 0.4545, 1.0, 0.4545, 0.5, 0.4545, 0.5, 0.4545, 1.0, 0.3636, 1.0, 0.3636, 0.5, 0.3636, 0.5, 0.3636, 1.0, 0.2727, 1.0, 0.2727, 0.5, 0.2727, 0.5, 0.2727, 1.0, 0.1818, 1.0, 0.1818, 0.5, 0.3798, 0.4519, 0.25, 0.49, 0.1202, 0.4519, 0.03169, 0.3497, 0.01244, 0.2158, 0.06862, 0.09283, 0.1824, 0.01972, 0.3176, 0.01972, 0.4314, 0.09283, 0.4876, 0.2158, 0.4683, 0.3497, 0.1818, 0.5, 0.1818, 1.0, 0.09091, 1.0, 0.09091, 0.5, 0.09091, 0.5, 0.09091, 1.0, -1.788e-07, 1.0, -1.788e-07, 0.5, 0.7273, 0.5, 0.6364, 0.5, 0.6364, 0.5, 0.7273, 0.5, 0.6364, 0.5, 0.5455, 0.5, 0.5455, 0.5, 0.6364, 0.5, 1.0, 0.5, 0.9091, 0.5, 0.9091, 0.5, 1.0, 0.5, 0.8182, 0.5, 0.7273, 0.5, 0.7273, 0.5, 0.8182, 0.5, 0.09091, 0.5, -1.788e-07, 0.5, -1.788e-07, 0.5, 0.09091, 0.5, 0.9091, 0.5, 0.8182, 0.5, 0.8182, 0.5, 0.9091, 0.5, 0.1818, 0.5, 0.09091, 0.5, 0.09091, 0.5, 0.1818, 0.5, 0.2727, 0.5, 0.1818, 0.5, 0.1818, 0.5, 0.2727, 0.5, 0.3636, 0.5, 0.2727, 0.5, 0.2727, 0.5, 0.3636, 0.5, 0.4545, 0.5, 0.3636, 0.5, 0.3636, 0.5, 0.4545, 0.5, 0.5455, 0.5, 0.4545, 0.5, 0.4545, 0.5, 0.5455, 0.5, 0.6364, 0.5, 0.5455, 0.5, 0.5455, 0.5, 0.6364, 0.5, 0.6202, 0.4519, 0.5317, 0.3497, 0.5317, 0.3497, 0.6202, 0.4519, 0.9091, 0.5, 0.8182, 0.5, 0.8182, 0.5, 0.9091, 0.5, 0.2727, 0.5, 0.1818, 0.5, 0.1818, 0.5, 0.2727, 0.5, 0.5455, 0.5, 0.4545, 0.5, 0.4545, 0.5, 0.5455, 0.5, 0.8182, 0.5, 0.7273, 0.5, 0.7273, 0.5, 0.8182, 0.5, 0.1818, 0.5, 0.09091, 0.5, 0.09091, 0.5, 0.1818, 0.5, 0.4545, 0.5, 0.3636, 0.5, 0.3636, 0.5, 0.4545, 0.5, 0.7273, 0.5, 0.6364, 0.5, 0.6364, 0.5, 0.7273, 0.5, 0.09091, 0.5, -1.788e-07, 0.5, -1.788e-07, 0.5, 0.09091, 0.5, 1.0, 0.5, 0.9091, 0.5, 0.9091, 0.5, 1.0, 0.5, 0.3636, 0.5, 0.2727, 0.5, 0.2727, 0.5, 0.3636, 0.5, 0.75, 0.49, 0.8798, 0.4519, 0.9683, 0.3497, 0.9876, 0.2158, 0.9314, 0.09283, 0.8176, 0.01972, 0.6824, 0.01972, 0.5686, 0.09283, 0.5124, 0.2158, 0.5317, 0.3497, 0.6202, 0.4519, 0.7273, 0.5, 0.6364, 0.5, 0.6364, 0.5, 0.7273, 0.5, 0.3636, 0.5, 0.2727, 0.5, 0.2727, 0.5, 0.3636, 0.5, 1.0, 0.5, 0.9091, 0.5, 0.9091, 0.5, 1.0, 0.5, 0.4545, 0.5, 0.4545, 0.5, 0.4545, 0.5, 0.4545, 0.5, 0.6364, 0.5, 0.5455, 0.5, 0.5455, 0.5, 0.6364, 0.5, 0.9091, 0.5, 0.8182, 0.5, 0.8182, 0.5, 0.9091, 0.5, 0.09091, 0.5, -1.788e-07, 0.5, -1.788e-07, 0.5, 0.09091, 0.5, 0.5455, 0.5, 0.4545, 0.5, 0.4545, 0.5, 0.5455, 0.5, 0.8182, 0.5, 0.7273, 0.5, 0.7273, 0.5, 0.8182, 0.5, 1.0, 0.5, 1.0, 0.5, 1.0, 0.5, 1.0, 0.5, 0.3636, 0.5, 0.2727, 0.5, 0.3636, 0.5, 0.4545, 0.5, 0.4545, 0.5, 0.4545, 0.5, 0.4545, 0.5, 0.09091, 0.5, -1.788e-07, 0.5, 0.09091, 0.5, 0.5317, 0.3497, 0.5124, 0.2158, 0.5124, 0.2158, 0.5317, 0.3497, 0.4545, 0.5, 0.3636, 0.5, 0.4545, 0.5, 0.5686, 0.09283, 0.6824, 0.01972, 0.6824, 0.01972, 0.5686, 0.09283, 0.2727, 0.5, 0.1818, 0.5, 0.1818, 0.5, 0.2727, 0.5, 0.75, 0.49, 0.6202, 0.4519, 0.6202, 0.4519, 0.75, 0.49, 0.5124, 0.2158, 0.5686, 0.09283, 0.5686, 0.09283, 0.5124, 0.2158, 0.1818, 0.5, 0.09091, 0.5, 0.09091, 0.5, 0.1818, 0.5, 0.4545, 0.5, 0.3636, 0.5, 0.3636, 0.5, 0.4545, 0.5, 0.5317, 0.3497, 0.5124, 0.2158, 0.5124, 0.2158, 0.5317, 0.3497, 0.4545, 0.5, 0.4545, 0.5, 0.4545, 0.5, 0.4545, 0.5, 0.09091, 0.5, -1.788e-07, 0.5, 0.09091, 0.5, 0.5317, 0.3497, 0.5124, 0.2158, 0.5124, 0.2158, 0.5317, 0.3497, 0.4545, 0.5, 0.3636, 0.5, 0.4545, 0.5, 0.1818, 0.5, 0.09091, 0.5, 0.1818, 0.5, 0.6202, 0.4519, 0.5317, 0.3497, 0.5317, 0.3497, 0.6202, 0.4519, 0.5686, 0.09283, 0.6824, 0.01972, 0.6824, 0.01972, 0.5686, 0.09283, 1.0, 0.5, 1.0, 0.5, 1.0, 0.5, 1.0, 0.5, 0.2727, 0.5, 0.1818, 0.5, 0.2727, 0.5, 0.75, 0.49, 0.6202, 0.4519, 0.6202, 0.4519, 0.75, 0.49, 0.5124, 0.2158, 0.5686, 0.09283, 0.5686, 0.09283, 0.5124, 0.2158, 0.1818, 0.5, 0.09091, 0.5, 0.1818, 0.5, 0.4545, 0.5, 0.3636, 0.5, 0.3636, 0.5, 0.4545, 0.5, 0.09091, 0.5, -1.788e-07, 0.5, -1.788e-07, 0.5, 0.09091, 0.5, 0.3636, 0.5, 0.2727, 0.5, 0.2727, 0.5, 0.3636, 0.5, 0.2727, 0.5, 0.1818, 0.5, 0.1818, 0.5, 0.2727, 0.5, 0.1818, 0.5, 0.09091, 0.5, 0.09091, 0.5, 0.1818, 0.5, 0.3636, 0.5, 0.2727, 0.5, 0.3636, 0.5, 0.6202, 0.4519, 0.5317, 0.3497, 0.5317, 0.3497, 0.6202, 0.4519, 0.5686, 0.09283, 0.6824, 0.01972, 0.6824, 0.01972, 0.5686, 0.09283, 1.0, 0.5, 1.0, 0.5, 1.0, 0.5, 1.0, 0.5, 0.2727, 0.5, 0.1818, 0.5, 0.2727, 0.5, 0.75, 0.49, 0.6202, 0.4519, 0.6202, 0.4519, 0.75, 0.49, 0.5124, 0.2158, 0.5686, 0.09283, 0.5686, 0.09283, 0.5124, 0.2158, 0.6667, 0.1667, 0.6667, 0.3333, 0.5, 0.3333, 0.5, 0.1667, 0.6667, 0.5, 0.6667, 0.6667, 0.5, 0.6667, 0.5, 0.5, 0.6667, 0.8333, 0.5833, 1.0, 0.5, 0.8333, 0.5833, 0.0, 0.6667, 0.1667, 0.5, 0.1667, 0.6667, 0.3333, 0.6667, 0.5, 0.5, 0.5, 0.5, 0.3333, 0.6667, 0.6667, 0.6667, 0.8333, 0.5, 0.8333, 0.5, 0.6667, 0.5, 0.8333, 0.4167, 1.0, 0.3333, 0.8333, 0.4167, 0.0, 0.5, 0.1667, 0.3333, 0.1667, 0.5, 0.3333, 0.5, 0.5, 0.3333, 0.5, 0.3333, 0.3333, 0.5, 0.6667, 0.5, 0.8333, 0.3333, 0.8333, 0.3333, 0.6667, 0.5, 0.1667, 0.5, 0.3333, 0.3333, 0.3333, 0.3333, 0.1667, 0.5, 0.5, 0.5, 0.6667, 0.3333, 0.6667, 0.3333, 0.5, 0.25, 0.0, 0.3333, 0.1667, 0.1667, 0.1667, 0.3333, 0.3333, 0.3333, 0.5, 0.1667, 0.5, 0.1667, 0.3333, 0.3333, 0.6667, 0.3333, 0.8333, 0.1667, 0.8333, 0.1667, 0.6667, 0.3333, 0.1667, 0.3333, 0.3333, 0.1667, 0.3333, 0.1667, 0.1667, 0.3333, 0.5, 0.3333, 0.6667, 0.1667, 0.6667, 0.1667, 0.5, 0.3333, 0.8333, 0.25, 1.0, 0.1667, 0.8333, 0.08333, 0.0, 0.1667, 0.1667, 0.0, 0.1667, 0.1667, 0.3333, 0.1667, 0.5, 0.0, 0.5, 0.0, 0.3333, 0.1667, 0.6667, 0.1667, 0.8333, 0.0, 0.8333, 0.0, 0.6667, 0.1667, 0.1667, 0.1667, 0.3333, 0.0, 0.3333, 0.0, 0.1667, 0.1667, 0.5, 0.1667, 0.6667, 0.0, 0.6667, 0.0, 0.5, 0.1667, 0.8333, 0.08333, 1.0, 0.0, 0.8333, 0.9167, 0.0, 1.0, 0.1667, 0.8333, 0.1667, 1.0, 0.3333, 1.0, 0.5, 0.8333, 0.5, 0.8333, 0.3333, 1.0, 0.6667, 1.0, 0.8333, 0.8333, 0.8333, 0.8333, 0.6667, 1.0, 0.1667, 1.0, 0.3333, 0.8333, 0.3333, 0.8333, 0.1667, 1.0, 0.5, 1.0, 0.6667, 0.8333, 0.6667, 0.8333, 0.5, 1.0, 0.8333, 0.9167, 1.0, 0.8333, 0.8333, 0.8333, 0.3333, 0.8333, 0.5, 0.6667, 0.5, 0.6667, 0.3333, 0.8333, 0.6667, 0.8333, 0.8333, 0.6667, 0.8333, 0.6667, 0.6667, 0.8333, 0.1667, 0.8333, 0.3333, 0.6667, 0.3333, 0.6667, 0.1667, 0.8333, 0.5, 0.8333, 0.6667, 0.6667, 0.6667, 0.6667, 0.5, 0.8333, 0.8333, 0.75, 1.0, 0.6667, 0.8333, 0.75, 0.0, 0.8333, 0.1667, 0.6667, 0.1667, 1.0, 0.5, 0.8333, 0.5, 0.8333, 0.5, 1.0, 0.5, 1.0, 0.5, 1.0, 1.0, 0.8333, 1.0, 0.8333, 0.5, 0.3333, 0.5, 0.1667, 0.5, 0.1667, 0.5, 0.3333, 0.5, 0.8333, 0.5, 0.8333, 1.0, 0.6667, 1.0, 0.6667, 0.5, 0.1667, 0.5, -8.941e-08, 0.5, 0.1667, 0.5, 0.6667, 0.5, 0.6667, 1.0, 0.5, 1.0, 0.5, 0.5, 0.5, 0.5, 0.3333, 0.5, 0.5, 0.5, 0.5, 0.5, 0.5, 1.0, 0.3333, 1.0, 0.3333, 0.5, 0.3333, 1.0, 0.5, 1.0, 0.5, 1.0, 0.3333, 1.0, 0.75, 0.49, 0.9578, 0.37, 0.9578, 0.13, 0.75, 0.01, 0.5422, 0.13, 0.5422, 0.37, 0.3333, 0.5, 0.3333, 1.0, 0.1667, 1.0, 0.1667, 0.5, 0.8333, 0.5, 0.6667, 0.5, 0.6667, 0.5, 0.8333, 0.5, 0.1667, 0.5, 0.1667, 1.0, -8.941e-08, 1.0, -8.941e-08, 0.5, 0.6667, 0.5, 0.5, 0.5, 0.5, 0.5, 0.6667, 0.5, 0.1667, 1.0, 0.3333, 1.0, 0.3333, 1.0, 0.1667, 1.0, 0.1667, 1.0, 0.3333, 1.0, 0.3333, 1.0, 0.1667, 1.0, 0.6667, 1.0, 0.8333, 1.0, 0.8333, 1.0, 0.6667, 1.0, -8.941e-08, 1.0, 0.1667, 1.0, 0.1667, 1.0, -8.941e-08, 1.0, 0.8333, 1.0, 1.0, 1.0, 1.0, 1.0, 0.8333, 1.0, 0.5, 1.0, 0.6667, 1.0, 0.6667, 1.0, 0.5, 1.0, 0.4578, 0.37, 0.25, 0.49, 0.04215, 0.37, 0.04215, 0.13, 0.25, 0.01, 0.4578, 0.13, 0.5, 1.0, 0.6667, 1.0, 0.6667, 1.0, 0.5, 1.0, 0.8333, 1.0, 1.0, 1.0, 1.0, 1.0, 0.8333, 1.0, -8.941e-08, 1.0, 0.1667, 1.0, 0.1667, 1.0, -8.941e-08, 1.0, 0.3333, 1.0, 0.5, 1.0, 0.5, 1.0, 0.3333, 1.0, 0.6667, 1.0, 0.8333, 1.0, 0.8333, 1.0, 0.6667, 1.0, 0.3333, 0.5, 0.5, 0.5, 0.3333, 0.5, 0.1667, 0.5, -8.941e-08, 0.5, -8.941e-08, 0.5, 0.09091, 0.5, -1.788e-07, 0.5, -1.788e-07, 0.5, -1.788e-07, 0.5, 0.09091, 0.5, -1.788e-07, 0.5, 0.1818, 0.5, 0.09091, 0.5, 0.09091, 0.5, 0.09091, 0.5, 0.1818, 0.5, 0.09091, 0.5, 0.1818, 0.5, 0.2727, 0.5, 0.1818, 0.5, 0.2727, 0.5, 0.1818, 0.5, 0.1818, 0.5, 0.3636, 0.5, 0.4545, 0.5, 0.3636, 0.5, 0.3636, 0.5, 0.2727, 0.5, 0.2727, 0.5, 0.2727, 0.5, 0.3636, 0.5, 0.2727, 0.5, 0.4545, 0.5, 0.3636, 0.5, 0.3636, 0.5, 0.375, 0.0, 0.625, 0.0, 0.625, 0.25, 0.375, 0.25, 0.375, 0.25, 0.625, 0.25, 0.625, 0.5, 0.375, 0.5, 0.375, 0.5, 0.625, 0.5, 0.625, 0.75, 0.375, 0.75, 0.375, 0.75, 0.625, 0.75, 0.625, 1.0, 0.375, 1.0, 0.125, 0.5, 0.375, 0.5, 0.375, 0.75, 0.125, 0.75, 0.625, 0.5, 0.875, 0.5, 0.875, 0.75, 0.625, 0.75, 0.375, 0.0, 0.625, 0.0, 0.625, 0.25, 0.375, 0.25, 0.375, 0.25, 0.625, 0.25, 0.625, 0.5, 0.375, 0.5, 0.375, 0.5, 0.625, 0.5, 0.625, 0.75, 0.375, 0.75, 0.375, 0.75, 0.625, 0.75, 0.625, 1.0, 0.375, 1.0, 0.125, 0.5, 0.375, 0.5, 0.375, 0.75, 0.125, 0.75, 0.625, 0.5, 0.875, 0.5, 0.875, 0.75, 0.625, 0.75, 0.75, 0.25, 0.75, 0.5, 0.5, 0.5, 0.5, 0.25, 0.75, 0.75, 0.625, 1.0, 0.5, 0.75, 0.625, 0.0, 0.75, 0.25, 0.5, 0.25, 0.75, 0.5, 0.75, 0.75, 0.5, 0.75, 0.5, 0.5, 0.5, 0.25, 0.5, 0.5, 0.25, 0.5, 0.25, 0.25, 0.5, 0.75, 0.375, 1.0, 0.25, 0.75, 0.375, 0.0, 0.5, 0.25, 0.25, 0.25, 0.5, 0.5, 0.5, 0.75, 0.25, 0.75, 0.25, 0.5, 0.25, 0.25, 0.25, 0.5, 0.0, 0.5, 0.0, 0.25, 0.25, 0.75, 0.125, 1.0, 0.0, 0.75, 0.125, 0.0, 0.25, 0.25, 0.0, 0.25, 0.25, 0.5, 0.25, 0.75, 0.0, 0.75, 0.0, 0.5, 1.0, 0.25, 1.0, 0.5, 0.75, 0.5, 0.75, 0.25, 1.0, 0.75, 0.875, 1.0, 0.75, 0.75, 0.875, 0.0, 1.0, 0.25, 0.75, 0.25, 1.0, 0.5, 1.0, 0.75, 0.75, 0.75, 0.75, 0.5, 0.3333, 1.0, 0.5, 1.0, 0.5, 1.0, 0.3333, 1.0, 0.3333, 1.0, 0.5, 1.0, 0.5, 1.0, 0.3333, 1.0, 1.0, 0.5, 1.0, 1.0, 0.8333, 0.5, 0.1667, 1.0, 0.3333, 1.0, 0.3333, 1.0, 0.1667, 1.0, 0.5, 1.0, 0.6667, 1.0, 0.6667, 1.0, 0.5, 1.0, 0.8333, 0.5, 0.6667, 1.0, 0.6667, 0.5, 0.8333, 1.0, 1.0, 1.0, 1.0, 1.0, 0.8333, 1.0, 0.8333, 1.0, 1.0, 1.0, 1.0, 1.0, 0.8333, 1.0, 0.6667, 0.5, 0.6667, 1.0, 0.5, 0.5, 0.5, 1.0, 0.6667, 1.0, 0.6667, 1.0, 0.5, 1.0, -8.941e-08, 1.0, 0.1667, 1.0, 0.1667, 1.0, -8.941e-08, 1.0, 0.5, 0.5, 0.3333, 1.0, 0.3333, 0.5, 0.6667, 1.0, 0.8333, 1.0, 0.8333, 1.0, 0.6667, 1.0, 0.6667, 1.0, 0.8333, 1.0, 0.8333, 1.0, 0.6667, 1.0, 0.3333, 0.5, 0.3333, 1.0, 0.1667, 0.5, -8.941e-08, 1.0, 0.1667, 1.0, 0.1667, 1.0, -8.941e-08, 1.0, 0.1667, 1.0, 0.3333, 1.0, 0.3333, 1.0, 0.1667, 1.0, 0.1667, 0.5, -8.941e-08, 1.0, -8.941e-08, 0.5, 0.8333, 0.5, 0.6667, 0.5, 0.6667, 0.5, 0.5, 1.0, 0.6667, 1.0, 0.6667, 1.0, 0.5, 1.0, 0.4578, 0.37, 0.25, 0.49, 0.04215, 0.37, 0.04215, 0.13, 0.25, 0.01, 0.4578, 0.13, 0.1667, 1.0, 0.3333, 1.0, 0.3333, 1.0, 0.1667, 1.0, 0.6667, 1.0, 0.8333, 1.0, 0.8333, 1.0, 0.6667, 1.0, 0.3333, 1.0, 0.5, 1.0, 0.5, 1.0, 0.3333, 1.0, -8.941e-08, 1.0, 0.1667, 1.0, 0.1667, 1.0, -8.941e-08, 1.0, 0.8333, 1.0, 1.0, 1.0, 1.0, 1.0, 0.8333, 1.0, 0.1667, 0.5, -8.941e-08, 0.5, -8.941e-08, 0.5, 0.6667, 0.5, 0.5, 0.5, 0.6667, 0.5, 0.5, 0.5, 0.3333, 0.5, 0.5, 0.5, 0.1667, 0.5, -8.941e-08, 0.5, -8.941e-08, 0.5, 0.3333, 0.5, 0.1667, 0.5, 0.3333, 0.5, 1.0, 0.5, 0.8333, 0.5, 1.0, 0.5, 0.3333, 0.5, 0.1667, 0.5, 0.3333, 0.5, 0.5, 0.5, 0.3333, 0.5, 0.3333, 0.5, 0.8333, 0.5, 0.6667, 0.5, 0.6667, 0.5, 0.3333, 0.5, 0.1667, 0.5, 0.3333, 0.5, 0.6667, 0.5, 0.5, 0.5, 0.6667, 0.5, 1.0, 0.5, 0.8333, 0.5, 1.0, 0.5, 0.1667, 0.5, -8.941e-08, 0.5, 0.1667, 0.5, 0.6667, 0.5, 0.5, 0.5, 0.5, 0.5, 1.0, 0.5, 0.8333, 0.5, 0.8333, 0.5, 0.1667, 0.5, -8.941e-08, 0.5, 0.1667, 0.5, 0.5, 0.5, 0.3333, 0.5, 0.5, 0.5, 0.8333, 0.5, 0.6667, 0.5, 0.8333, 0.5, 0.75, 0.49, 0.7327, 0.24, 0.5422, 0.37, 0.5, 0.5, 0.3333, 0.5, 0.5, 0.5, 0.8333, 0.5, 0.6667, 0.5, 0.8333, 0.5, 0.3333, 0.5, 0.1667, 0.5, 0.1667, 0.5, 0.6667, 0.5, 0.5, 0.5, 0.5, 0.5, 1.0, 0.5, 0.8333, 0.5, 0.8333, 0.5, 0.5422, 0.13, 0.7327, 0.24, 0.75, 0.01, 0.7327, 0.24, 0.75, 0.49, 0.9578, 0.37, 0.75, 0.01, 0.7327, 0.24, 0.9578, 0.13, 0.5422, 0.37, 0.7327, 0.24, 0.5422, 0.13, 0.9578, 0.13, 0.7327, 0.24, 0.9578, 0.37, 0.1667, 0.5, -8.941e-08, 0.5, -8.941e-08, 0.5, 0.8333, 0.5, 1.0, 0.5, 1.0, 0.5, 0.8333, 0.5, 0.6667, 0.5, 0.6667, 0.5, 0.1667, 0.5, 0.3333, 0.5, 0.1667, 0.5, 0.5, 0.5, 0.3333, 0.5, 0.3333, 0.5, 0.5, 0.5, 0.6667, 0.5, 0.6667, 0.5, 0.3333, 0.5, 0.5, 0.5, 0.3333, 0.5, 0.3333, 0.5, 0.1667, 0.5, 0.1667, 0.5, -8.941e-08, 0.5, 0.1667, 0.5, 0.1667, 0.5, 1.0, 0.5, 0.8333, 0.5, 0.8333, 0.5, 0.6667, 0.5, 0.8333, 0.5, 0.8333, 0.5, 0.6667, 0.5, 0.5, 0.5, 0.5, 0.5, 0.6667, 1.0, 0.8333, 0.5, 0.8333, 1.0, 0.8333, 0.5, 1.0, 1.0, 0.8333, 1.0, 0.1667, 0.5, 0.3333, 1.0, 0.1667, 1.0, -8.941e-08, 1.0, 0.1667, 0.5, 0.1667, 1.0, 0.3333, 1.0, 0.5, 0.5, 0.5, 1.0, 0.5, 0.5, 0.6667, 1.0, 0.5, 1.0, 0.3333, 0.5, 0.1667, 0.5, 0.1667, 0.5, 0.6667, 0.5, 0.5, 0.5, 0.5, 0.5, -8.941e-08, 0.5, 0.1667, 0.5, 0.1667, 0.5, 0.3333, 0.5, 0.5, 0.5, 0.5, 0.5, 1.0, 0.5, 0.8333, 0.5, 0.8333, 0.5, 0.6667, 0.5, 0.8333, 0.5, 0.8333, 0.5, 0.5, 0.5, 0.6667, 0.5, 0.6667, 0.5, 0.1667, 0.5, -8.941e-08, 0.5, -8.941e-08, 0.5, 0.5, 0.5, 0.3333, 0.5, 0.3333, 0.5, 0.8333, 0.5, 1.0, 0.5, 1.0, 0.5, 0.8333, 0.5, 0.6667, 0.5, 0.6667, 0.5, 0.1667, 0.5, 0.3333, 0.5, 0.3333, 0.5, 0.375, 0.1875, 0.625, 0.1875, 0.625, 0.25, 0.375, 0.25, 0.375, 0.25, 0.625, 0.25, 0.625, 0.5, 0.375, 0.5, 0.375, 0.6875, 0.625, 0.6875, 0.625, 0.75, 0.375, 0.75, 0.375, 0.75, 0.625, 0.75, 0.625, 1.0, 0.375, 1.0, 0.125, 0.6875, 0.375, 0.6875, 0.375, 0.75, 0.125, 0.75, 0.625, 0.5, 0.625, 0.25, 0.625, 0.25, 0.625, 0.5, 0.625, 0.75, 0.625, 0.75, 0.625, 0.6875, 0.625, 0.6875, 0.625, 0.5625, 0.625, 0.5, 0.625, 0.5, 0.625, 0.5625, 0.625, 0.25, 0.625, 0.25, 0.625, 0.25, 0.625, 0.25, 0.625, 1.0, 0.625, 0.75, 0.625, 0.75, 0.625, 1.0, 0.625, 0.0625, 0.625, 0.0, 0.625, 0.0, 0.625, 0.0625, 0.875, 0.5625, 0.875, 0.5, 0.875, 0.5, 0.875, 0.5, 0.875, 0.5625, 0.625, 1.0, 0.625, 1.0, 0.625, 1.0, 0.625, 1.0, 0.625, 1.0, 0.625, 0.0625, 0.625, 0.0, 0.625, 0.0, 0.625, 0.0625, 0.625, 0.6875, 0.625, 0.625, 0.625, 0.625, 0.625, 0.6875, 0.625, 0.5, 0.625, 0.25, 0.625, 0.25, 0.625, 0.5, 0.875, 0.6875, 0.625, 1.0, 0.625, 0.75, 0.625, 0.6875, 0.625, 0.625, 0.625, 0.5625, 0.625, 0.5, 0.875, 0.5, 0.875, 0.5625, 0.875, 0.625, 0.625, 0.5625, 0.625, 0.5, 0.625, 0.5, 0.625, 0.5625, 0.875, 0.6875, 0.875, 0.75, 0.875, 0.75, 0.875, 0.6875, 0.875, 0.5, 0.875, 0.5625, 0.875, 0.5625, 0.875, 0.6875, 0.875, 0.75, 0.875, 0.75, 0.875, 0.6875, 0.875, 0.6875, 0.875, 0.75, 0.875, 0.6875, 0.625, 0.625, 0.625, 0.5625, 0.625, 0.5625, 0.625, 0.625, 0.625, 0.75, 0.625, 0.6875, 0.625, 0.6875, 0.625, 0.75, 0.875, 0.6875, 0.875, 0.75, 0.875, 0.6875, 0.875, 0.5, 0.875, 0.5625, 0.875, 0.5625, 0.875, 0.625, 0.875, 0.5625, 0.875, 0.5625, 0.875, 0.5625, 0.875, 0.625, 0.875, 0.625, 0.875, 0.5625, 0.625, 0.6875, 0.625, 0.625, 0.625, 0.625, 0.625, 0.6875, 0.625, 0.5, 0.625, 0.25, 0.625, 0.25, 0.625, 0.5, 0.625, 0.1875, 0.625, 0.125, 0.625, 0.125, 0.625, 0.1875, 0.875, 0.6875, 0.875, 0.625, 0.875, 0.625, 0.875, 0.6875, 0.625, 0.1875, 0.625, 0.125, 0.625, 0.125, 0.625, 0.1875, 0.625, 0.6875, 0.625, 0.625, 0.625, 0.625, 0.625, 0.6875, 0.125, 0.5625, 0.375, 0.5625, 0.375, 0.625, 0.125, 0.625, 0.375, 0.5625, 0.625, 0.5625, 0.625, 0.625, 0.375, 0.625, 0.375, 0.0625, 0.625, 0.0625, 0.625, 0.125, 0.375, 0.125, 0.875, 0.6875, 0.875, 0.625, 0.875, 0.625, 0.875, 0.6875, 0.875, 0.6875, 0.625, 0.6875, 0.625, 0.625, 0.625, 0.625, 0.625, 0.6875, 0.625, 0.5625, 0.625, 0.5, 0.625, 0.5, 0.625, 0.5625, 0.625, 0.5, 0.625, 0.25, 0.625, 0.25, 0.625, 0.5, 0.625, 1.0, 0.625, 0.75, 0.625, 0.75, 0.625, 1.0, 0.875, 0.5, 0.875, 0.5625, 0.875, 0.5625, 0.875, 0.5, 0.625, 0.625, 0.625, 0.5625, 0.625, 0.5625, 0.625, 0.625, 0.875, 0.5625, 0.875, 0.625, 0.875, 0.625, 0.875, 0.5625, 0.375, 0.5, 0.625, 0.5, 0.625, 0.5625, 0.375, 0.5625, 0.125, 0.5, 0.375, 0.5, 0.375, 0.5625, 0.125, 0.5625, 0.625, 0.25, 0.625, 0.1875, 0.625, 0.1875, 0.625, 0.25, 0.625, 0.25, 0.625, 0.1875, 0.625, 0.1875, 0.625, 0.25, 0.875, 0.5, 0.875, 0.5625, 0.875, 0.5625, 0.875, 0.5, 0.875, 0.6875, 0.875, 0.625, 0.875, 0.625, 0.875, 0.6875, 0.875, 0.75, 0.875, 0.75, 0.875, 0.625, 0.875, 0.6875, 0.875, 0.6875, 0.625, 0.625, 0.625, 0.5625, 0.625, 0.5625, 0.625, 0.625, 0.875, 0.625, 0.875, 0.5625, 0.875, 0.5625, 0.875, 0.625, 0.625, 0.625, 0.625, 0.5625, 0.625, 0.5625, 0.625, 0.625, 0.375, 0.125, 0.625, 0.125, 0.625, 0.1875, 0.375, 0.1875, 0.875, 0.625, 0.875, 0.5625, 0.875, 0.5625, 0.875, 0.625, 0.625, 0.75, 0.625, 0.6875, 0.625, 0.6875, 0.625, 0.75, 0.375, 0.0, 0.625, 0.0, 0.625, 0.0625, 0.375, 0.0625, 0.625, 0.75, 0.625, 0.6875, 0.625, 0.6875, 0.625, 0.75, 0.875, 0.75, 0.875, 0.6875, 0.875, 0.6875, 0.875, 0.75, 0.625, 0.6875, 0.625, 0.75, 0.625, 0.75, 0.625, 0.6875, 0.875, 0.625, 0.875, 0.6875, 0.875, 0.6875, 0.875, 0.625, 0.875, 0.5625, 0.875, 0.625, 0.875, 0.5625, 0.875, 0.625, 0.875, 0.6875, 0.875, 0.6875, 0.875, 0.625, 0.875, 0.6875, 0.875, 0.75, 0.875, 0.75, 0.875, 0.6875, 0.625, 0.125, 0.625, 0.0625, 0.625, 0.0625, 0.625, 0.125, 0.625, 0.125, 0.625, 0.0625, 0.625, 0.0625, 0.625, 0.125, 0.125, 0.625, 0.375, 0.625, 0.375, 0.6875, 0.125, 0.6875, 0.375, 0.625, 0.625, 0.625, 0.625, 0.6875, 0.375, 0.6875, 0.625, 0.5625, 0.625, 0.5, 0.625, 0.5, 0.625, 0.5625, 0.875, 0.625, 0.875, 0.6875, 0.875, 0.625, 0.875, 0.5, 0.875, 0.5625, 0.875, 0.5, 0.625, 0.625, 0.625, 0.5625, 0.625, 0.5625, 0.625, 0.625, 0.875, 0.5625, 0.875, 0.5, 0.875, 0.5, 0.875, 0.5625, 0.625, 1.0, 0.625, 0.75, 0.625, 0.75, 0.625, 1.0, 0.625, 0.5, 0.625, 0.25, 0.625, 0.25, 0.625, 0.5, 0.625, 0.5625, 0.625, 0.5, 0.625, 0.5, 0.625, 0.5625, 0.625, 0.6875, 0.625, 0.625, 0.625, 0.625, 0.625, 0.6875, 0.875, 0.5625, 0.875, 0.625, 0.875, 0.625, 0.625, 0.75, 0.625, 0.75, 0.625, 1.0, 0.625, 1.0, 0.875, 0.5625, 0.875, 0.5, 0.875, 0.5, 0.875, 0.75, 0.875, 0.6875, 0.875, 0.6875, 0.875, 0.75, 0.875, 0.625, 0.875, 0.6875, 0.875, 0.6875, 0.875, 0.5, 0.875, 0.5625, 0.875, 0.5625, 0.875, 0.5, 0.875, 0.5625, 0.875, 0.625, 0.875, 0.625, 0.875, 0.5625, 0.875, 0.625, 0.875, 0.625, 0.875, 0.5625, 0.875, 0.625, 0.875, 0.6875, 0.875, 0.6875, 0.875, 0.6875, 0.875, 0.625, 0.875, 0.75, 0.875, 0.6875, 0.875, 0.75, 0.625, 1.0, 0.625, 0.75, 0.625, 0.75, 0.625, 1.0, 0.3333, 1.0, 0.5, 1.0, 0.5, 1.0, 0.3333, 1.0, 0.3333, 1.0, 0.5, 1.0, 0.5, 1.0, 0.3333, 1.0, 1.0, 0.5, 1.0, 1.0, 0.8333, 1.0, 0.1667, 1.0, 0.3333, 1.0, 0.3333, 1.0, 0.1667, 1.0, 0.5, 1.0, 0.6667, 1.0, 0.6667, 1.0, 0.5, 1.0, 0.8333, 0.5, 0.8333, 1.0, 0.6667, 0.5, 0.8333, 1.0, 1.0, 1.0, 1.0, 1.0, 0.8333, 1.0, 0.8333, 1.0, 1.0, 1.0, 1.0, 1.0, 0.8333, 1.0, 0.6667, 0.5, 0.5, 1.0, 0.5, 0.5, 0.8333, 1.0, 1.0, 1.0, 1.0, 1.0, 0.8333, 1.0, -8.941e-08, 1.0, 0.1667, 1.0, 0.1667, 1.0, -8.941e-08, 1.0, 0.5, 0.5, 0.5, 1.0, 0.3333, 0.5, 0.6667, 1.0, 0.8333, 1.0, 0.8333, 1.0, 0.6667, 1.0, 0.6667, 1.0, 0.8333, 1.0, 0.8333, 1.0, 0.6667, 1.0, 0.3333, 0.5, 0.1667, 1.0, 0.1667, 0.5, -8.941e-08, 1.0, 0.1667, 1.0, 0.1667, 1.0, -8.941e-08, 1.0, 0.1667, 1.0, 0.3333, 1.0, 0.3333, 1.0, 0.1667, 1.0, 0.1667, 0.5, 0.1667, 1.0, -8.941e-08, 0.5, 0.3333, 0.5, 0.1667, 0.5, 0.1667, 0.5, 0.5, 1.0, 0.6667, 1.0, 0.6667, 1.0, 0.5, 1.0, 0.4578, 0.37, 0.25, 0.49, 0.04215, 0.37, 0.04215, 0.13, 0.25, 0.01, 0.4578, 0.13, 0.5, 1.0, 0.6667, 1.0, 0.6667, 1.0, 0.5, 1.0, 0.1667, 1.0, 0.3333, 1.0, 0.3333, 1.0, 0.1667, 1.0, 0.6667, 1.0, 0.8333, 1.0, 0.8333, 1.0, 0.6667, 1.0, 0.3333, 1.0, 0.5, 1.0, 0.5, 1.0, 0.3333, 1.0, -8.941e-08, 1.0, 0.1667, 1.0, 0.1667, 1.0, -8.941e-08, 1.0, 0.5, 0.5, 0.3333, 0.5, 0.5, 0.5, 1.0, 0.5, 0.8333, 0.5, 1.0, 0.5, 0.8333, 0.5, 0.6667, 0.5, 0.8333, 0.5, 0.6667, 0.5, 0.5, 0.5, 0.6667, 0.5, 0.5, 0.5, 0.3333, 0.5, 0.5, 0.5, 0.1667, 0.5, -8.941e-08, 0.5, 0.1667, 0.5, 0.6667, 0.5, 0.5, 0.5, 0.6667, 0.5, 0.8333, 0.5, 0.6667, 0.5, 0.6667, 0.5, 0.3333, 0.5, 0.1667, 0.5, 0.3333, 0.5, 0.6667, 0.5, 0.5, 0.5, 0.6667, 0.5, 1.0, 0.5, 0.8333, 0.5, 1.0, 0.5, 0.1667, 0.5, -8.941e-08, 0.5, -8.941e-08, 0.5, 0.8333, 0.5, 0.6667, 0.5, 0.8333, 0.5, 1.0, 0.5, 0.8333, 0.5, 1.0, 0.5, 0.1667, 0.5, -8.941e-08, 0.5, 0.1667, 0.5, 0.5, 0.5, 0.3333, 0.5, 0.5, 0.5, 0.8333, 0.5, 0.6667, 0.5, 0.6667, 0.5, 0.3333, 0.5, 0.1667, 0.5, 0.3333, 0.5, 0.75, 0.49, 0.7535, 0.488, 0.7521, 0.2512, 0.5422, 0.37, 0.3333, 0.5, 0.1667, 0.5, 0.3333, 0.5, 0.6667, 0.5, 0.5, 0.5, 0.6667, 0.5, 1.0, 0.5, 0.8333, 0.5, 0.9972, 0.5, 1.0, 0.5, 0.1667, 0.5, -8.941e-08, 0.5, 0.1667, 0.5, 0.5, 0.5, 0.3333, 0.5, 0.5, 0.5, 0.5422, 0.13, 0.7521, 0.2512, 0.75, 0.01, 0.7521, 0.2512, 0.7535, 0.488, 0.9578, 0.37, 0.75, 0.01, 0.7521, 0.2512, 0.9578, 0.13, 0.5422, 0.37, 0.7521, 0.2512, 0.5422, 0.13, 0.9578, 0.13, 0.7521, 0.2512, 0.9578, 0.37, 0.625, 0.25, 0.625, 0.25, 0.625, 0.25, 0.625, 0.25, 0.625, 0.125, 0.625, 0.0625, 0.625, 0.0625, 0.625, 0.125, 0.625, 0.0625, 0.625, 0.0, 0.625, 0.0, 0.625, 0.0625, 0.625, 0.1875, 0.625, 0.125, 0.625, 0.125, 0.625, 0.1875, 0.625, 0.25, 0.625, 0.1875, 0.625, 0.1875, 0.625, 0.25, 0.5, 0.5, 0.6667, 0.5, 0.5, 0.5, 0.8333, 0.5, 1.0, 0.5, 0.8333, 0.5, 0.1667, 0.5, -8.941e-08, 0.5, -8.941e-08, 0.5, 0.8333, 0.5, 0.6667, 0.5, 0.6667, 0.5, 0.1667, 0.5, 0.3333, 0.5, 0.1667, 0.5, 0.5, 0.5, 0.3333, 0.5, 0.3333, 0.5, 1.0, 0.5, 0.8333, 0.5, 0.8333, 0.5, 0.875, 0.75, 0.875, 0.6875, 0.875, 0.6875, 0.875, 0.75, -8.941e-08, 0.5, 0.1667, 0.5, -8.941e-08, 0.5, 0.3333, 0.5, 0.1667, 0.5, 0.1667, 0.5, 0.3333, 0.5, 0.5, 0.5, 0.3333, 0.5, 0.875, 0.6875, 0.875, 0.75, 0.875, 0.75, 0.875, 0.6875, 0.6667, 0.5, 0.8333, 0.5, 0.8333, 0.5, 0.6667, 0.5, 0.5, 0.5, 0.5, 0.5, 0.5, 0.5, 0.3333, 0.5, 0.3333, 0.5, 0.5, 0.5, 0.6667, 0.5, 0.5, 0.5, 0.8333, 0.5, 1.0, 0.5, 0.8333, 0.5, 0.1667, 0.5, -8.941e-08, 0.5, -8.941e-08, 0.5, 0.8333, 0.5, 0.6667, 0.5, 0.6667, 0.5, 0.1667, 0.5, 0.3333, 0.5, 0.3333, 0.5, 1.0, 0.5, 0.8333, 0.5, 0.8333, 0.5, 0.3333, 0.5, 0.5, 0.5, 0.3333, 0.5, 0.6667, 0.5, 0.8333, 0.5, 0.8333, 0.5, -8.941e-08, 0.5, 0.1667, 0.5, 0.1667, 0.5, 0.3333, 0.5, 0.1667, 0.5, 0.1667, 0.5, 0.6667, 0.5, 0.5, 0.5, 0.5, 0.5, 0.6667, 0.5, 0.8333, 1.0, 0.6667, 1.0, 0.8333, 1.0, 0.8333, 0.5, 1.0, 0.5, -8.941e-08, 0.5, 0.1667, 1.0, -8.941e-08, 1.0, 0.1667, 1.0, 0.3333, 0.5, 0.3333, 1.0, 0.3333, 0.5, 0.5, 1.0, 0.3333, 1.0, 0.5, 1.0, 0.6667, 0.5, 0.6667, 1.0])
me_cylinder.update()

# ---- objects
ob_goldenguardian = bpy.data.objects.new('GoldenGuardian', me_cylinder)

# ---- transforms, parenting, visibility, modifiers, constraints
ob_goldenguardian.location = (0.0, 0.0, -4.5)

# ---- collection membership
col_collection.objects.link(ob_goldenguardian)

# ---- scene / render settings (as saved in the file)
scene.frame_start = 1; scene.frame_end = 250; scene.frame_set(1)
scene.render.engine = 'BLENDER_EEVEE_NEXT'
scene.cycles.sampling_pattern = 'TABULATED_SOBOL'
bpy.context.view_layer.update()

# ---- added for rendering (the .blend has no active camera and no usable light): camera, sun
cam_auto = bpy.data.cameras.new('AutoCamera')
cam_auto.lens = 50.0
cam_auto.sensor_width = 36.0
cam_auto.clip_end = 1000.0
ob_auto_camera = bpy.data.objects.new('AutoCamera', cam_auto)
scene.collection.objects.link(ob_auto_camera)
ob_auto_camera.location = (21.6744, -30.7046, 11.7569)
ob_auto_camera.rotation_euler = (1.09748, -7.21219e-08, 0.694738)
scene.camera = ob_auto_camera
light_auto_sun = bpy.data.lights.new('AutoSun', 'SUN')
light_auto_sun.energy = 3.0
light_auto_sun.angle = 0.0523599
ob_auto_sun = bpy.data.objects.new('AutoSun', light_auto_sun)
scene.collection.objects.link(ob_auto_sun)
ob_auto_sun.rotation_euler = (0.872665, 0.174533, 0.523599)
bpy.context.view_layer.update()
